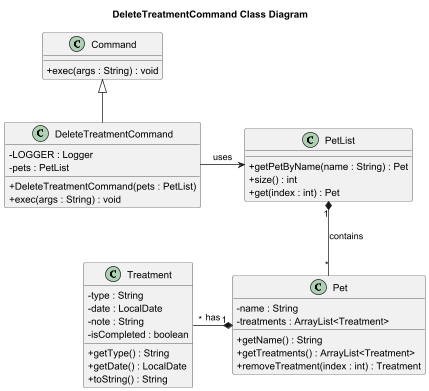

The diagram above was rendered by PlantUML. Its source (embedded in the PNG):
@startuml
skinparam classAttributeIconSize 0
title DeleteTreatmentCommand Class Diagram

class DeleteTreatmentCommand {
    - LOGGER : Logger
    - pets : PetList
    + DeleteTreatmentCommand(pets : PetList)
    + exec(args : String) : void
}

class Command {
    + exec(args : String) : void
}

class PetList {
    + getPetByName(name : String) : Pet
    + size() : int
    + get(index : int) : Pet
}

class Pet {
    - name : String
    - treatments : ArrayList<Treatment>
    + getName() : String
    + getTreatments() : ArrayList<Treatment>
    + removeTreatment(index : int) : Treatment
}

class Treatment {
    - type : String
    - date : LocalDate
    - note : String
    - isCompleted : boolean
    + getType() : String
    + getDate() : LocalDate
    + toString() : String
}

Command <|-- DeleteTreatmentCommand
DeleteTreatmentCommand -right-> PetList : uses
PetList "1" *-- "*" Pet : contains
Pet "1" *-left- "*" Treatment : has

@enduml